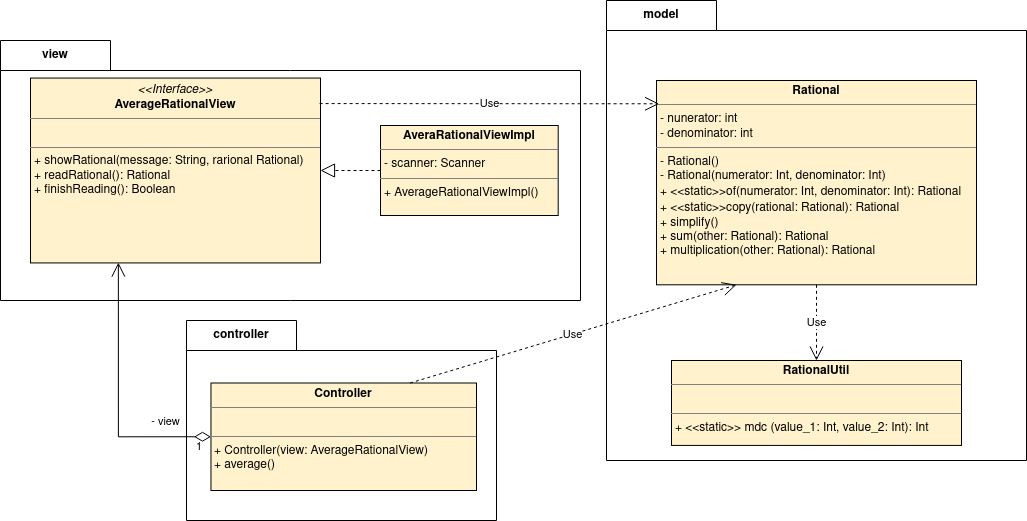

The diagram above was exported from draw.io. Its source (the exported page's mxGraphModel, read from the mxfile embedded in the PNG):
<mxGraphModel dx="2261" dy="822" grid="1" gridSize="10" guides="1" tooltips="1" connect="1" arrows="1" fold="1" page="1" pageScale="1" pageWidth="827" pageHeight="1169" math="0" shadow="0">
  <root>
    <mxCell id="0" />
    <mxCell id="1" parent="0" />
    <mxCell id="HRHJ9Ln43_y8Ue5zHCcq-1" value="model" style="shape=folder;fontStyle=1;tabWidth=110;tabHeight=30;tabPosition=left;html=1;boundedLbl=1;labelInHeader=1;container=1;collapsible=0;whiteSpace=wrap;" vertex="1" parent="1">
      <mxGeometry x="440" y="90" width="420" height="460" as="geometry" />
    </mxCell>
    <mxCell id="HRHJ9Ln43_y8Ue5zHCcq-2" value="" style="html=1;strokeColor=none;resizeWidth=1;resizeHeight=1;fillColor=none;part=1;connectable=0;allowArrows=0;deletable=0;whiteSpace=wrap;" vertex="1" parent="HRHJ9Ln43_y8Ue5zHCcq-1">
      <mxGeometry width="243.15789473684214" height="418.1842307692308" relative="1" as="geometry">
        <mxPoint y="30" as="offset" />
      </mxGeometry>
    </mxCell>
    <mxCell id="HRHJ9Ln43_y8Ue5zHCcq-8" value="&lt;p style=&quot;margin:0px;margin-top:4px;text-align:center;&quot;&gt;&lt;b&gt;Rational&lt;/b&gt;&lt;/p&gt;&lt;hr size=&quot;1&quot;&gt;&lt;p style=&quot;margin:0px;margin-left:4px;&quot;&gt;- nunerator: int&lt;/p&gt;&lt;p style=&quot;margin:0px;margin-left:4px;&quot;&gt;- denominator: int&lt;br&gt;&lt;/p&gt;&lt;hr size=&quot;1&quot;&gt;&lt;p style=&quot;margin:0px;margin-left:4px;&quot;&gt;- Rational()&lt;/p&gt;&lt;p style=&quot;margin:0px;margin-left:4px;&quot;&gt;- Rational(numerator: Int, denominator: Int)&lt;/p&gt;&lt;p style=&quot;margin:0px;margin-left:4px;&quot;&gt;+ &amp;lt;&amp;lt;static&amp;gt;&amp;gt;of(numerator: Int, denominator: Int): Rational&lt;i&gt;&lt;u&gt;&lt;br&gt;&lt;/u&gt;&lt;/i&gt;&lt;/p&gt;&lt;p style=&quot;margin:0px;margin-left:4px;&quot;&gt;+ &amp;lt;&amp;lt;static&amp;gt;&amp;gt;copy(rational: Rational): Rational&lt;u&gt;&lt;i&gt;&lt;br&gt;&lt;/i&gt;&lt;/u&gt;&lt;/p&gt;&lt;p style=&quot;margin:0px;margin-left:4px;&quot;&gt;+ simplify()&lt;/p&gt;&lt;p style=&quot;margin:0px;margin-left:4px;&quot;&gt;+ sum(other: Rational): Rational&lt;/p&gt;&lt;p style=&quot;margin:0px;margin-left:4px;&quot;&gt;+ multiplication(other: Rational): Rational&lt;br&gt;&lt;/p&gt;&lt;p style=&quot;margin:0px;margin-left:4px;&quot;&gt;&lt;br&gt;&lt;/p&gt;&lt;p style=&quot;margin:0px;margin-left:4px;&quot;&gt;&lt;br&gt;&lt;/p&gt;" style="verticalAlign=top;align=left;overflow=fill;html=1;whiteSpace=wrap;strokeColor=#000000;fontFamily=Helvetica;fontSize=12;fontColor=default;fillColor=#fff2cc;" vertex="1" parent="HRHJ9Ln43_y8Ue5zHCcq-1">
      <mxGeometry x="50" y="80" width="320" height="204.3" as="geometry" />
    </mxCell>
    <mxCell id="HRHJ9Ln43_y8Ue5zHCcq-9" value="&lt;p style=&quot;margin:0px;margin-top:4px;text-align:center;&quot;&gt;&lt;b&gt;RationalUtil&lt;/b&gt;&lt;/p&gt;&lt;hr size=&quot;1&quot;&gt;&lt;p style=&quot;margin:0px;margin-left:4px;&quot;&gt;&lt;br&gt;&lt;/p&gt;&lt;hr size=&quot;1&quot;&gt;&lt;p style=&quot;margin:0px;margin-left:4px;&quot;&gt;+ &amp;lt;&amp;lt;static&amp;gt;&amp;gt; mdc (value_1: Int, value_2: Int): Int&lt;br&gt;&lt;/p&gt;" style="verticalAlign=top;align=left;overflow=fill;html=1;whiteSpace=wrap;strokeColor=#000000;fontFamily=Helvetica;fontSize=12;fontColor=default;fillColor=#fff2cc;" vertex="1" parent="HRHJ9Ln43_y8Ue5zHCcq-1">
      <mxGeometry x="65" y="359.9976923076923" width="290" height="84.92307692307693" as="geometry" />
    </mxCell>
    <mxCell id="HRHJ9Ln43_y8Ue5zHCcq-10" value="Use" style="endArrow=open;endSize=12;dashed=1;html=1;rounded=0;entryX=0.5;entryY=0;entryDx=0;entryDy=0;exitX=0.5;exitY=1;exitDx=0;exitDy=0;" edge="1" parent="HRHJ9Ln43_y8Ue5zHCcq-1" source="HRHJ9Ln43_y8Ue5zHCcq-8" target="HRHJ9Ln43_y8Ue5zHCcq-9">
      <mxGeometry width="160" relative="1" as="geometry">
        <mxPoint x="-71.8421052631579" y="460" as="sourcePoint" />
        <mxPoint x="16.578947368421055" y="460" as="targetPoint" />
      </mxGeometry>
    </mxCell>
    <mxCell id="HRHJ9Ln43_y8Ue5zHCcq-3" value="&lt;div&gt;view&lt;/div&gt;" style="shape=folder;fontStyle=1;tabWidth=110;tabHeight=30;tabPosition=left;html=1;boundedLbl=1;labelInHeader=1;container=1;collapsible=0;whiteSpace=wrap;" vertex="1" parent="1">
      <mxGeometry x="-166" y="130" width="580" height="260" as="geometry" />
    </mxCell>
    <mxCell id="HRHJ9Ln43_y8Ue5zHCcq-4" value="" style="html=1;strokeColor=none;resizeWidth=1;resizeHeight=1;fillColor=none;part=1;connectable=0;allowArrows=0;deletable=0;whiteSpace=wrap;rotation=180;" vertex="1" parent="HRHJ9Ln43_y8Ue5zHCcq-3">
      <mxGeometry width="18.70967741935484" height="20" relative="1" as="geometry">
        <mxPoint x="50" y="223.13" as="offset" />
      </mxGeometry>
    </mxCell>
    <mxCell id="HRHJ9Ln43_y8Ue5zHCcq-11" value="&lt;p style=&quot;margin:0px;margin-top:4px;text-align:center;&quot;&gt;&lt;i&gt;&amp;lt;&amp;lt;Interface&amp;gt;&amp;gt;&lt;/i&gt;&lt;br&gt;&lt;b&gt;AverageRationalView&lt;/b&gt;&lt;br&gt;&lt;/p&gt;&lt;hr size=&quot;1&quot;&gt;&lt;p style=&quot;margin:0px;margin-left:4px;&quot;&gt;&lt;br&gt;&lt;/p&gt;&lt;hr size=&quot;1&quot;&gt;&lt;p style=&quot;margin:0px;margin-left:4px;&quot;&gt;+ showRational(message: String, rarional Rational)&lt;br&gt;+ readRational(): Rational&lt;/p&gt;&lt;p style=&quot;margin:0px;margin-left:4px;&quot;&gt;+ finishReading(): Boolean&lt;br&gt;&lt;/p&gt;" style="verticalAlign=top;align=left;overflow=fill;html=1;whiteSpace=wrap;fillColor=#fff2cc;strokeColor=#000000;" vertex="1" parent="HRHJ9Ln43_y8Ue5zHCcq-3">
      <mxGeometry x="30" y="37.57" width="290" height="184.87" as="geometry" />
    </mxCell>
    <mxCell id="HRHJ9Ln43_y8Ue5zHCcq-12" value="&lt;p style=&quot;margin:0px;margin-top:4px;text-align:center;&quot;&gt;&lt;b&gt;AveraRationalViewImpl&lt;/b&gt;&lt;/p&gt;&lt;hr size=&quot;1&quot;&gt;&lt;p style=&quot;margin:0px;margin-left:4px;&quot;&gt;- scanner: Scanner&lt;br&gt;&lt;/p&gt;&lt;hr size=&quot;1&quot;&gt;&lt;p style=&quot;margin:0px;margin-left:4px;&quot;&gt;+ AverageRationalViewImpl()&lt;/p&gt;" style="verticalAlign=top;align=left;overflow=fill;html=1;whiteSpace=wrap;strokeColor=#000000;fontFamily=Helvetica;fontSize=12;fontColor=default;fillColor=#fff2cc;" vertex="1" parent="HRHJ9Ln43_y8Ue5zHCcq-3">
      <mxGeometry x="380" y="85" width="177.69" height="90" as="geometry" />
    </mxCell>
    <mxCell id="HRHJ9Ln43_y8Ue5zHCcq-13" value="" style="endArrow=block;dashed=1;endFill=0;endSize=12;html=1;rounded=0;entryX=1;entryY=0.5;entryDx=0;entryDy=0;exitX=0;exitY=0.5;exitDx=0;exitDy=0;" edge="1" parent="HRHJ9Ln43_y8Ue5zHCcq-3" source="HRHJ9Ln43_y8Ue5zHCcq-12" target="HRHJ9Ln43_y8Ue5zHCcq-11">
      <mxGeometry width="160" relative="1" as="geometry">
        <mxPoint x="550.2564102564103" y="290" as="sourcePoint" />
        <mxPoint x="669.2307692307693" y="290" as="targetPoint" />
      </mxGeometry>
    </mxCell>
    <mxCell id="HRHJ9Ln43_y8Ue5zHCcq-5" value="controller" style="shape=folder;fontStyle=1;tabWidth=110;tabHeight=30;tabPosition=left;html=1;boundedLbl=1;labelInHeader=1;container=1;collapsible=0;whiteSpace=wrap;" vertex="1" parent="1">
      <mxGeometry x="20" y="410" width="310" height="200" as="geometry" />
    </mxCell>
    <mxCell id="HRHJ9Ln43_y8Ue5zHCcq-6" value="" style="html=1;strokeColor=none;resizeWidth=1;resizeHeight=1;fillColor=none;part=1;connectable=0;allowArrows=0;deletable=0;whiteSpace=wrap;" vertex="1" parent="HRHJ9Ln43_y8Ue5zHCcq-5">
      <mxGeometry width="309.99999999999994" height="140" relative="1" as="geometry">
        <mxPoint y="30" as="offset" />
      </mxGeometry>
    </mxCell>
    <mxCell id="HRHJ9Ln43_y8Ue5zHCcq-15" value="&lt;p style=&quot;margin:0px;margin-top:4px;text-align:center;&quot;&gt;&lt;b&gt;Controller&lt;/b&gt;&lt;/p&gt;&lt;hr size=&quot;1&quot;&gt;&lt;p style=&quot;margin:0px;margin-left:4px;&quot;&gt;&lt;br&gt;&lt;/p&gt;&lt;hr size=&quot;1&quot;&gt;&lt;p style=&quot;margin:0px;margin-left:4px;&quot;&gt;+ Controller(view: AverageRationalView)&lt;/p&gt;&lt;p style=&quot;margin:0px;margin-left:4px;&quot;&gt;+ average()&lt;br&gt;&lt;/p&gt;" style="verticalAlign=top;align=left;overflow=fill;html=1;whiteSpace=wrap;strokeColor=#000000;fontFamily=Helvetica;fontSize=12;fontColor=default;fillColor=#fff2cc;" vertex="1" parent="HRHJ9Ln43_y8Ue5zHCcq-5">
      <mxGeometry x="24.47" y="62.5" width="265.53" height="107.5" as="geometry" />
    </mxCell>
    <mxCell id="HRHJ9Ln43_y8Ue5zHCcq-14" value="Use" style="endArrow=open;endSize=12;dashed=1;html=1;rounded=0;entryX=0.008;entryY=0.114;entryDx=0;entryDy=0;exitX=0.997;exitY=0.138;exitDx=0;exitDy=0;exitPerimeter=0;entryPerimeter=0;" edge="1" parent="1" source="HRHJ9Ln43_y8Ue5zHCcq-11" target="HRHJ9Ln43_y8Ue5zHCcq-8">
      <mxGeometry width="160" relative="1" as="geometry">
        <mxPoint x="380" y="200" as="sourcePoint" />
        <mxPoint x="490" y="390" as="targetPoint" />
      </mxGeometry>
    </mxCell>
    <mxCell id="HRHJ9Ln43_y8Ue5zHCcq-16" value="1" style="endArrow=open;html=1;endSize=12;startArrow=diamondThin;startSize=14;startFill=0;edgeStyle=orthogonalEdgeStyle;align=left;verticalAlign=bottom;rounded=0;exitX=0;exitY=0.5;exitDx=0;exitDy=0;entryX=0.303;entryY=0.998;entryDx=0;entryDy=0;entryPerimeter=0;" edge="1" parent="1" source="HRHJ9Ln43_y8Ue5zHCcq-15" target="HRHJ9Ln43_y8Ue5zHCcq-11">
      <mxGeometry x="-0.8766" y="20" relative="1" as="geometry">
        <mxPoint x="330" y="390" as="sourcePoint" />
        <mxPoint x="490" y="390" as="targetPoint" />
        <mxPoint as="offset" />
      </mxGeometry>
    </mxCell>
    <mxCell id="HRHJ9Ln43_y8Ue5zHCcq-17" value="- view" style="edgeLabel;html=1;align=center;verticalAlign=middle;resizable=0;points=[];" vertex="1" connectable="0" parent="HRHJ9Ln43_y8Ue5zHCcq-16">
      <mxGeometry x="-0.3087" y="2" relative="1" as="geometry">
        <mxPoint x="46" y="-18" as="offset" />
      </mxGeometry>
    </mxCell>
    <mxCell id="HRHJ9Ln43_y8Ue5zHCcq-18" value="Use" style="endArrow=open;endSize=12;dashed=1;html=1;rounded=0;exitX=0.75;exitY=0;exitDx=0;exitDy=0;entryX=0.25;entryY=1;entryDx=0;entryDy=0;" edge="1" parent="1" source="HRHJ9Ln43_y8Ue5zHCcq-15" target="HRHJ9Ln43_y8Ue5zHCcq-8">
      <mxGeometry width="160" relative="1" as="geometry">
        <mxPoint x="330" y="390" as="sourcePoint" />
        <mxPoint x="490" y="390" as="targetPoint" />
      </mxGeometry>
    </mxCell>
  </root>
</mxGraphModel>